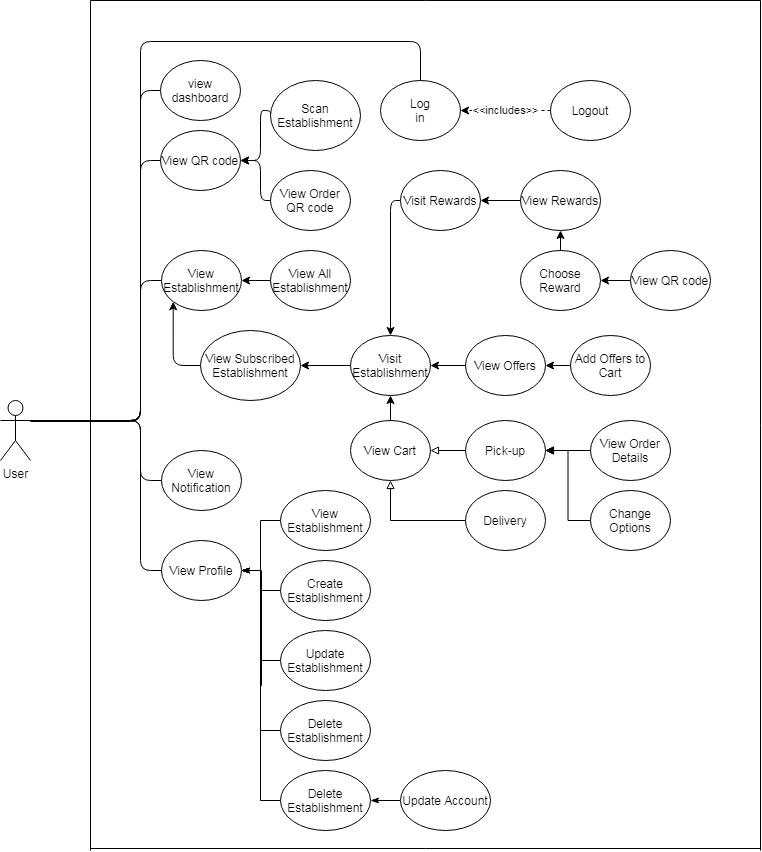

The diagram above was exported from draw.io. Its source (the exported page's mxGraphModel, read from the mxfile embedded in the PNG):
<mxGraphModel dx="1958" dy="482" grid="1" gridSize="10" guides="1" tooltips="1" connect="1" arrows="1" fold="1" page="1" pageScale="1" pageWidth="850" pageHeight="1100" math="0" shadow="0">
  <root>
    <mxCell id="0" />
    <mxCell id="1" parent="0" />
    <mxCell id="0d5vqTIq5FTxDbcdef76-1" style="edgeStyle=orthogonalEdgeStyle;orthogonalLoop=1;jettySize=auto;html=1;exitX=1;exitY=0.3333333333333333;exitDx=0;exitDy=0;exitPerimeter=0;entryX=0;entryY=0.5;entryDx=0;entryDy=0;endArrow=none;endFill=0;" parent="1" source="0d5vqTIq5FTxDbcdef76-6" target="0d5vqTIq5FTxDbcdef76-7" edge="1">
      <mxGeometry relative="1" as="geometry">
        <Array as="points">
          <mxPoint x="100" y="430" />
          <mxPoint x="100" y="100" />
        </Array>
      </mxGeometry>
    </mxCell>
    <mxCell id="0d5vqTIq5FTxDbcdef76-2" style="edgeStyle=orthogonalEdgeStyle;orthogonalLoop=1;jettySize=auto;html=1;exitX=1;exitY=0.3333333333333333;exitDx=0;exitDy=0;exitPerimeter=0;entryX=0;entryY=0.5;entryDx=0;entryDy=0;endArrow=none;endFill=0;" parent="1" source="0d5vqTIq5FTxDbcdef76-6" target="0d5vqTIq5FTxDbcdef76-12" edge="1">
      <mxGeometry relative="1" as="geometry">
        <Array as="points">
          <mxPoint x="100" y="430" />
          <mxPoint x="100" y="170" />
        </Array>
      </mxGeometry>
    </mxCell>
    <mxCell id="0d5vqTIq5FTxDbcdef76-3" style="edgeStyle=orthogonalEdgeStyle;orthogonalLoop=1;jettySize=auto;html=1;exitX=1;exitY=0.3333333333333333;exitDx=0;exitDy=0;exitPerimeter=0;entryX=0;entryY=0.5;entryDx=0;entryDy=0;endArrow=none;endFill=0;" parent="1" source="0d5vqTIq5FTxDbcdef76-6" target="0d5vqTIq5FTxDbcdef76-19" edge="1">
      <mxGeometry relative="1" as="geometry">
        <Array as="points">
          <mxPoint x="100" y="430" />
          <mxPoint x="100" y="290" />
        </Array>
      </mxGeometry>
    </mxCell>
    <mxCell id="0d5vqTIq5FTxDbcdef76-4" style="edgeStyle=orthogonalEdgeStyle;orthogonalLoop=1;jettySize=auto;html=1;exitX=1;exitY=0.3333333333333333;exitDx=0;exitDy=0;exitPerimeter=0;entryX=0;entryY=0.5;entryDx=0;entryDy=0;endArrow=none;endFill=0;" parent="1" source="0d5vqTIq5FTxDbcdef76-6" target="0d5vqTIq5FTxDbcdef76-30" edge="1">
      <mxGeometry relative="1" as="geometry">
        <Array as="points">
          <mxPoint x="100" y="430" />
          <mxPoint x="100" y="490" />
        </Array>
      </mxGeometry>
    </mxCell>
    <mxCell id="0d5vqTIq5FTxDbcdef76-5" style="edgeStyle=orthogonalEdgeStyle;orthogonalLoop=1;jettySize=auto;html=1;exitX=1;exitY=0.3333333333333333;exitDx=0;exitDy=0;exitPerimeter=0;entryX=0.5;entryY=0;entryDx=0;entryDy=0;endArrow=none;endFill=0;" parent="1" target="0d5vqTIq5FTxDbcdef76-61" edge="1">
      <mxGeometry relative="1" as="geometry">
        <mxPoint x="-10" y="431" as="sourcePoint" />
        <mxPoint x="510" y="111" as="targetPoint" />
        <Array as="points">
          <mxPoint x="100" y="431" />
          <mxPoint x="100" y="51" />
          <mxPoint x="380" y="51" />
        </Array>
      </mxGeometry>
    </mxCell>
    <object label="User" id="0d5vqTIq5FTxDbcdef76-6">
      <mxCell style="shape=umlActor;verticalLabelPosition=bottom;verticalAlign=top;html=1;outlineConnect=0;" parent="1" vertex="1">
        <mxGeometry x="-40" y="410" width="30" height="60" as="geometry" />
      </mxCell>
    </object>
    <mxCell id="0d5vqTIq5FTxDbcdef76-7" value="view dashboard" style="ellipse;whiteSpace=wrap;html=1;" parent="1" vertex="1">
      <mxGeometry x="120" y="70" width="80" height="60" as="geometry" />
    </mxCell>
    <mxCell id="0d5vqTIq5FTxDbcdef76-12" value="View QR code" style="ellipse;whiteSpace=wrap;html=1;" parent="1" vertex="1">
      <mxGeometry x="120" y="140" width="80" height="60" as="geometry" />
    </mxCell>
    <mxCell id="0d5vqTIq5FTxDbcdef76-15" style="edgeStyle=orthogonalEdgeStyle;orthogonalLoop=1;jettySize=auto;html=1;exitX=0;exitY=0.5;exitDx=0;exitDy=0;entryX=1;entryY=0.5;entryDx=0;entryDy=0;" parent="1" source="0d5vqTIq5FTxDbcdef76-16" target="0d5vqTIq5FTxDbcdef76-12" edge="1">
      <mxGeometry relative="1" as="geometry">
        <mxPoint x="310" y="240" as="targetPoint" />
        <Array as="points">
          <mxPoint x="220" y="120" />
          <mxPoint x="220" y="170" />
        </Array>
      </mxGeometry>
    </mxCell>
    <mxCell id="0d5vqTIq5FTxDbcdef76-16" value="Scan Establishment" style="ellipse;whiteSpace=wrap;html=1;" parent="1" vertex="1">
      <mxGeometry x="230" y="90" width="90" height="70" as="geometry" />
    </mxCell>
    <mxCell id="0d5vqTIq5FTxDbcdef76-17" style="edgeStyle=orthogonalEdgeStyle;orthogonalLoop=1;jettySize=auto;html=1;exitX=0;exitY=0.5;exitDx=0;exitDy=0;entryX=1;entryY=0.5;entryDx=0;entryDy=0;" parent="1" source="0d5vqTIq5FTxDbcdef76-18" target="0d5vqTIq5FTxDbcdef76-12" edge="1">
      <mxGeometry relative="1" as="geometry">
        <Array as="points">
          <mxPoint x="220" y="210" />
          <mxPoint x="220" y="170" />
        </Array>
        <mxPoint x="310" y="240" as="targetPoint" />
      </mxGeometry>
    </mxCell>
    <mxCell id="0d5vqTIq5FTxDbcdef76-18" value="View Order QR code" style="ellipse;whiteSpace=wrap;html=1;" parent="1" vertex="1">
      <mxGeometry x="230" y="180" width="80" height="60" as="geometry" />
    </mxCell>
    <mxCell id="0d5vqTIq5FTxDbcdef76-19" value="View Establishment" style="ellipse;whiteSpace=wrap;html=1;" parent="1" vertex="1">
      <mxGeometry x="121" y="260" width="80" height="60" as="geometry" />
    </mxCell>
    <mxCell id="0d5vqTIq5FTxDbcdef76-20" style="edgeStyle=orthogonalEdgeStyle;orthogonalLoop=1;jettySize=auto;html=1;exitX=0;exitY=0.5;exitDx=0;exitDy=0;entryX=1;entryY=0.5;entryDx=0;entryDy=0;" parent="1" source="0d5vqTIq5FTxDbcdef76-21" target="0d5vqTIq5FTxDbcdef76-19" edge="1">
      <mxGeometry relative="1" as="geometry" />
    </mxCell>
    <mxCell id="0d5vqTIq5FTxDbcdef76-21" value="View All Establishment" style="ellipse;whiteSpace=wrap;html=1;" parent="1" vertex="1">
      <mxGeometry x="230" y="260" width="80" height="60" as="geometry" />
    </mxCell>
    <mxCell id="0d5vqTIq5FTxDbcdef76-70" style="edgeStyle=orthogonalEdgeStyle;rounded=0;orthogonalLoop=1;jettySize=auto;html=1;exitX=0;exitY=0.5;exitDx=0;exitDy=0;entryX=1;entryY=0.5;entryDx=0;entryDy=0;" parent="1" source="0d5vqTIq5FTxDbcdef76-23" target="0d5vqTIq5FTxDbcdef76-29" edge="1">
      <mxGeometry relative="1" as="geometry" />
    </mxCell>
    <mxCell id="0d5vqTIq5FTxDbcdef76-23" value="Visit Establishment" style="ellipse;whiteSpace=wrap;html=1;" parent="1" vertex="1">
      <mxGeometry x="310" y="345" width="80" height="60" as="geometry" />
    </mxCell>
    <mxCell id="0d5vqTIq5FTxDbcdef76-24" style="edgeStyle=orthogonalEdgeStyle;orthogonalLoop=1;jettySize=auto;html=1;exitX=0;exitY=0.5;exitDx=0;exitDy=0;entryX=0.5;entryY=0;entryDx=0;entryDy=0;" parent="1" source="0d5vqTIq5FTxDbcdef76-25" target="0d5vqTIq5FTxDbcdef76-23" edge="1">
      <mxGeometry relative="1" as="geometry">
        <mxPoint x="310" y="380" as="targetPoint" />
        <Array as="points">
          <mxPoint x="350" y="210" />
        </Array>
      </mxGeometry>
    </mxCell>
    <mxCell id="0d5vqTIq5FTxDbcdef76-25" value="Visit Rewards" style="ellipse;whiteSpace=wrap;html=1;" parent="1" vertex="1">
      <mxGeometry x="360" y="180" width="80" height="60" as="geometry" />
    </mxCell>
    <mxCell id="0d5vqTIq5FTxDbcdef76-26" style="edgeStyle=orthogonalEdgeStyle;orthogonalLoop=1;jettySize=auto;html=1;exitX=0;exitY=0.5;exitDx=0;exitDy=0;entryX=1;entryY=0.5;entryDx=0;entryDy=0;" parent="1" source="0d5vqTIq5FTxDbcdef76-27" target="0d5vqTIq5FTxDbcdef76-23" edge="1">
      <mxGeometry relative="1" as="geometry">
        <mxPoint x="310" y="380" as="targetPoint" />
      </mxGeometry>
    </mxCell>
    <mxCell id="0d5vqTIq5FTxDbcdef76-27" value="View Offers" style="ellipse;whiteSpace=wrap;html=1;" parent="1" vertex="1">
      <mxGeometry x="425" y="345" width="80" height="60" as="geometry" />
    </mxCell>
    <mxCell id="0d5vqTIq5FTxDbcdef76-28" style="edgeStyle=orthogonalEdgeStyle;orthogonalLoop=1;jettySize=auto;html=1;exitX=0;exitY=0.5;exitDx=0;exitDy=0;entryX=0;entryY=1;entryDx=0;entryDy=0;" parent="1" source="0d5vqTIq5FTxDbcdef76-29" target="0d5vqTIq5FTxDbcdef76-19" edge="1">
      <mxGeometry relative="1" as="geometry" />
    </mxCell>
    <mxCell id="0d5vqTIq5FTxDbcdef76-29" value="View Subscribed Establishment" style="ellipse;whiteSpace=wrap;html=1;" parent="1" vertex="1">
      <mxGeometry x="160" y="340" width="100" height="70" as="geometry" />
    </mxCell>
    <mxCell id="0d5vqTIq5FTxDbcdef76-30" value="View Notification" style="ellipse;whiteSpace=wrap;html=1;" parent="1" vertex="1">
      <mxGeometry x="121" y="460" width="80" height="60" as="geometry" />
    </mxCell>
    <mxCell id="0d5vqTIq5FTxDbcdef76-55" style="edgeStyle=orthogonalEdgeStyle;orthogonalLoop=1;jettySize=auto;html=1;exitX=0;exitY=0.5;exitDx=0;exitDy=0;entryX=1;entryY=0.5;entryDx=0;entryDy=0;" parent="1" edge="1">
      <mxGeometry relative="1" as="geometry">
        <mxPoint x="579" y="450" as="sourcePoint" />
      </mxGeometry>
    </mxCell>
    <mxCell id="0d5vqTIq5FTxDbcdef76-61" value="Log&lt;br&gt;in" style="ellipse;whiteSpace=wrap;html=1;" parent="1" vertex="1">
      <mxGeometry x="340" y="90" width="80" height="60" as="geometry" />
    </mxCell>
    <mxCell id="0d5vqTIq5FTxDbcdef76-62" style="edgeStyle=orthogonalEdgeStyle;orthogonalLoop=1;jettySize=auto;html=1;exitX=0;exitY=0.5;exitDx=0;exitDy=0;entryX=1;entryY=0.5;entryDx=0;entryDy=0;strokeColor=none;dashed=1;" parent="1" source="0d5vqTIq5FTxDbcdef76-64" target="0d5vqTIq5FTxDbcdef76-61" edge="1">
      <mxGeometry relative="1" as="geometry" />
    </mxCell>
    <mxCell id="0d5vqTIq5FTxDbcdef76-63" value="&amp;lt;&amp;lt;includes&amp;gt;&amp;gt;" style="edgeStyle=orthogonalEdgeStyle;orthogonalLoop=1;jettySize=auto;html=1;exitX=0;exitY=0.5;exitDx=0;exitDy=0;dashed=1;entryX=1;entryY=0.5;entryDx=0;entryDy=0;" parent="1" source="0d5vqTIq5FTxDbcdef76-64" target="0d5vqTIq5FTxDbcdef76-61" edge="1">
      <mxGeometry relative="1" as="geometry">
        <mxPoint x="430" y="130" as="targetPoint" />
      </mxGeometry>
    </mxCell>
    <mxCell id="0d5vqTIq5FTxDbcdef76-64" value="Logout&lt;br&gt;" style="ellipse;whiteSpace=wrap;html=1;" parent="1" vertex="1">
      <mxGeometry x="510" y="90" width="80" height="60" as="geometry" />
    </mxCell>
    <mxCell id="0d5vqTIq5FTxDbcdef76-65" value="" style="endArrow=none;html=1;" parent="1" edge="1">
      <mxGeometry width="50" height="50" relative="1" as="geometry">
        <mxPoint x="720" y="860" as="sourcePoint" />
        <mxPoint x="720" y="10" as="targetPoint" />
      </mxGeometry>
    </mxCell>
    <mxCell id="0d5vqTIq5FTxDbcdef76-66" value="" style="endArrow=none;html=1;" parent="1" edge="1">
      <mxGeometry width="50" height="50" relative="1" as="geometry">
        <mxPoint x="50" y="860" as="sourcePoint" />
        <mxPoint x="50" y="10" as="targetPoint" />
      </mxGeometry>
    </mxCell>
    <mxCell id="0d5vqTIq5FTxDbcdef76-67" value="" style="endArrow=none;html=1;" parent="1" edge="1">
      <mxGeometry width="50" height="50" relative="1" as="geometry">
        <mxPoint x="50" y="10" as="sourcePoint" />
        <mxPoint x="720" y="10" as="targetPoint" />
      </mxGeometry>
    </mxCell>
    <mxCell id="0d5vqTIq5FTxDbcdef76-68" value="" style="endArrow=none;html=1;" parent="1" edge="1">
      <mxGeometry width="50" height="50" relative="1" as="geometry">
        <mxPoint x="50" y="858" as="sourcePoint" />
        <mxPoint x="720" y="858" as="targetPoint" />
      </mxGeometry>
    </mxCell>
    <mxCell id="0d5vqTIq5FTxDbcdef76-71" style="edgeStyle=orthogonalEdgeStyle;rounded=0;orthogonalLoop=1;jettySize=auto;html=1;exitX=0;exitY=0.5;exitDx=0;exitDy=0;entryX=1;entryY=0.5;entryDx=0;entryDy=0;" parent="1" source="0d5vqTIq5FTxDbcdef76-69" target="0d5vqTIq5FTxDbcdef76-25" edge="1">
      <mxGeometry relative="1" as="geometry" />
    </mxCell>
    <mxCell id="0d5vqTIq5FTxDbcdef76-69" value="View Rewards" style="ellipse;whiteSpace=wrap;html=1;" parent="1" vertex="1">
      <mxGeometry x="480" y="180" width="80" height="60" as="geometry" />
    </mxCell>
    <mxCell id="0d5vqTIq5FTxDbcdef76-74" style="edgeStyle=orthogonalEdgeStyle;rounded=0;orthogonalLoop=1;jettySize=auto;html=1;exitX=0.5;exitY=0;exitDx=0;exitDy=0;entryX=0.5;entryY=1;entryDx=0;entryDy=0;" parent="1" source="0d5vqTIq5FTxDbcdef76-72" target="0d5vqTIq5FTxDbcdef76-69" edge="1">
      <mxGeometry relative="1" as="geometry" />
    </mxCell>
    <mxCell id="0d5vqTIq5FTxDbcdef76-72" value="Choose Reward&lt;br&gt;" style="ellipse;whiteSpace=wrap;html=1;" parent="1" vertex="1">
      <mxGeometry x="480" y="260" width="80" height="60" as="geometry" />
    </mxCell>
    <mxCell id="0d5vqTIq5FTxDbcdef76-75" style="edgeStyle=orthogonalEdgeStyle;rounded=0;orthogonalLoop=1;jettySize=auto;html=1;exitX=0;exitY=0.5;exitDx=0;exitDy=0;" parent="1" source="0d5vqTIq5FTxDbcdef76-73" target="0d5vqTIq5FTxDbcdef76-72" edge="1">
      <mxGeometry relative="1" as="geometry" />
    </mxCell>
    <mxCell id="0d5vqTIq5FTxDbcdef76-73" value="View QR code" style="ellipse;whiteSpace=wrap;html=1;" parent="1" vertex="1">
      <mxGeometry x="590" y="260" width="80" height="60" as="geometry" />
    </mxCell>
    <mxCell id="0d5vqTIq5FTxDbcdef76-77" style="edgeStyle=orthogonalEdgeStyle;rounded=0;orthogonalLoop=1;jettySize=auto;html=1;exitX=0;exitY=0.5;exitDx=0;exitDy=0;entryX=1;entryY=0.5;entryDx=0;entryDy=0;" parent="1" source="0d5vqTIq5FTxDbcdef76-76" target="0d5vqTIq5FTxDbcdef76-27" edge="1">
      <mxGeometry relative="1" as="geometry" />
    </mxCell>
    <mxCell id="0d5vqTIq5FTxDbcdef76-76" value="Add Offers to Cart" style="ellipse;whiteSpace=wrap;html=1;" parent="1" vertex="1">
      <mxGeometry x="530" y="345" width="80" height="60" as="geometry" />
    </mxCell>
    <mxCell id="0d5vqTIq5FTxDbcdef76-79" style="edgeStyle=orthogonalEdgeStyle;rounded=0;orthogonalLoop=1;jettySize=auto;html=1;exitX=0.5;exitY=0;exitDx=0;exitDy=0;entryX=0.5;entryY=1;entryDx=0;entryDy=0;" parent="1" source="0d5vqTIq5FTxDbcdef76-78" target="0d5vqTIq5FTxDbcdef76-23" edge="1">
      <mxGeometry relative="1" as="geometry" />
    </mxCell>
    <mxCell id="0d5vqTIq5FTxDbcdef76-78" value="View Cart&lt;br&gt;" style="ellipse;whiteSpace=wrap;html=1;" parent="1" vertex="1">
      <mxGeometry x="310" y="430" width="80" height="60" as="geometry" />
    </mxCell>
    <mxCell id="0d5vqTIq5FTxDbcdef76-82" style="edgeStyle=orthogonalEdgeStyle;rounded=0;orthogonalLoop=1;jettySize=auto;html=1;exitX=0;exitY=0.5;exitDx=0;exitDy=0;entryX=1;entryY=0.5;entryDx=0;entryDy=0;endArrow=block;endFill=0;" parent="1" source="0d5vqTIq5FTxDbcdef76-80" target="0d5vqTIq5FTxDbcdef76-78" edge="1">
      <mxGeometry relative="1" as="geometry" />
    </mxCell>
    <mxCell id="0d5vqTIq5FTxDbcdef76-80" value="Pick-up" style="ellipse;whiteSpace=wrap;html=1;" parent="1" vertex="1">
      <mxGeometry x="425" y="430" width="80" height="60" as="geometry" />
    </mxCell>
    <mxCell id="0d5vqTIq5FTxDbcdef76-83" style="edgeStyle=orthogonalEdgeStyle;rounded=0;orthogonalLoop=1;jettySize=auto;html=1;exitX=0;exitY=0.5;exitDx=0;exitDy=0;entryX=0.5;entryY=1;entryDx=0;entryDy=0;endArrow=block;endFill=0;" parent="1" source="0d5vqTIq5FTxDbcdef76-81" target="0d5vqTIq5FTxDbcdef76-78" edge="1">
      <mxGeometry relative="1" as="geometry" />
    </mxCell>
    <mxCell id="0d5vqTIq5FTxDbcdef76-81" value="Delivery" style="ellipse;whiteSpace=wrap;html=1;" parent="1" vertex="1">
      <mxGeometry x="425" y="500" width="80" height="60" as="geometry" />
    </mxCell>
    <mxCell id="0d5vqTIq5FTxDbcdef76-87" style="edgeStyle=orthogonalEdgeStyle;rounded=0;orthogonalLoop=1;jettySize=auto;html=1;exitX=0;exitY=0.5;exitDx=0;exitDy=0;entryX=1;entryY=0.5;entryDx=0;entryDy=0;endArrow=block;endFill=0;" parent="1" source="0d5vqTIq5FTxDbcdef76-84" target="0d5vqTIq5FTxDbcdef76-80" edge="1">
      <mxGeometry relative="1" as="geometry" />
    </mxCell>
    <mxCell id="0d5vqTIq5FTxDbcdef76-88" value="" style="edgeStyle=orthogonalEdgeStyle;rounded=0;orthogonalLoop=1;jettySize=auto;html=1;endArrow=classic;endFill=1;" parent="1" source="0d5vqTIq5FTxDbcdef76-84" target="0d5vqTIq5FTxDbcdef76-80" edge="1">
      <mxGeometry relative="1" as="geometry" />
    </mxCell>
    <mxCell id="0d5vqTIq5FTxDbcdef76-84" value="View Order Details" style="ellipse;whiteSpace=wrap;html=1;" parent="1" vertex="1">
      <mxGeometry x="550" y="430" width="80" height="60" as="geometry" />
    </mxCell>
    <mxCell id="0d5vqTIq5FTxDbcdef76-90" style="edgeStyle=orthogonalEdgeStyle;rounded=0;orthogonalLoop=1;jettySize=auto;html=1;exitX=0;exitY=0.5;exitDx=0;exitDy=0;entryX=1;entryY=0.5;entryDx=0;entryDy=0;endArrow=classic;endFill=1;" parent="1" source="0d5vqTIq5FTxDbcdef76-85" target="0d5vqTIq5FTxDbcdef76-80" edge="1">
      <mxGeometry relative="1" as="geometry" />
    </mxCell>
    <mxCell id="0d5vqTIq5FTxDbcdef76-85" value="Change Options" style="ellipse;whiteSpace=wrap;html=1;" parent="1" vertex="1">
      <mxGeometry x="550" y="500" width="80" height="60" as="geometry" />
    </mxCell>
    <mxCell id="0d5vqTIq5FTxDbcdef76-91" value="View Profile" style="ellipse;whiteSpace=wrap;html=1;" parent="1" vertex="1">
      <mxGeometry x="121" y="550" width="80" height="60" as="geometry" />
    </mxCell>
    <mxCell id="0d5vqTIq5FTxDbcdef76-93" style="edgeStyle=orthogonalEdgeStyle;orthogonalLoop=1;jettySize=auto;html=1;exitX=1;exitY=0.3333333333333333;exitDx=0;exitDy=0;exitPerimeter=0;entryX=0;entryY=0.5;entryDx=0;entryDy=0;endArrow=none;endFill=0;" parent="1" source="0d5vqTIq5FTxDbcdef76-6" target="0d5vqTIq5FTxDbcdef76-91" edge="1">
      <mxGeometry relative="1" as="geometry">
        <Array as="points">
          <mxPoint x="100" y="430" />
          <mxPoint x="100" y="580" />
        </Array>
        <mxPoint y="520" as="sourcePoint" />
        <mxPoint x="131" y="580" as="targetPoint" />
      </mxGeometry>
    </mxCell>
    <mxCell id="0d5vqTIq5FTxDbcdef76-98" style="edgeStyle=orthogonalEdgeStyle;rounded=0;orthogonalLoop=1;jettySize=auto;html=1;exitX=0;exitY=0.5;exitDx=0;exitDy=0;entryX=1;entryY=0.5;entryDx=0;entryDy=0;endArrow=classicThin;endFill=1;" parent="1" source="0d5vqTIq5FTxDbcdef76-94" target="0d5vqTIq5FTxDbcdef76-91" edge="1">
      <mxGeometry relative="1" as="geometry">
        <Array as="points">
          <mxPoint x="220" y="530" />
          <mxPoint x="220" y="580" />
        </Array>
      </mxGeometry>
    </mxCell>
    <mxCell id="0d5vqTIq5FTxDbcdef76-94" value="View Establishment" style="ellipse;whiteSpace=wrap;html=1;" parent="1" vertex="1">
      <mxGeometry x="240" y="500" width="90" height="60" as="geometry" />
    </mxCell>
    <mxCell id="0d5vqTIq5FTxDbcdef76-102" style="edgeStyle=orthogonalEdgeStyle;rounded=0;orthogonalLoop=1;jettySize=auto;html=1;exitX=0;exitY=0.5;exitDx=0;exitDy=0;endArrow=classicThin;endFill=1;" parent="1" source="0d5vqTIq5FTxDbcdef76-95" target="0d5vqTIq5FTxDbcdef76-91" edge="1">
      <mxGeometry relative="1" as="geometry">
        <Array as="points">
          <mxPoint x="220" y="600" />
          <mxPoint x="220" y="580" />
        </Array>
      </mxGeometry>
    </mxCell>
    <mxCell id="0d5vqTIq5FTxDbcdef76-95" value="Create Establishment" style="ellipse;whiteSpace=wrap;html=1;" parent="1" vertex="1">
      <mxGeometry x="240" y="570" width="90" height="60" as="geometry" />
    </mxCell>
    <mxCell id="0d5vqTIq5FTxDbcdef76-100" style="edgeStyle=orthogonalEdgeStyle;rounded=0;orthogonalLoop=1;jettySize=auto;html=1;exitX=0;exitY=0.5;exitDx=0;exitDy=0;entryX=1;entryY=0.5;entryDx=0;entryDy=0;endArrow=classicThin;endFill=1;" parent="1" source="0d5vqTIq5FTxDbcdef76-96" target="0d5vqTIq5FTxDbcdef76-91" edge="1">
      <mxGeometry relative="1" as="geometry">
        <Array as="points">
          <mxPoint x="220" y="670" />
          <mxPoint x="220" y="580" />
        </Array>
      </mxGeometry>
    </mxCell>
    <mxCell id="0d5vqTIq5FTxDbcdef76-96" value="Update Establishment&lt;span style=&quot;color: rgba(0 , 0 , 0 , 0) ; font-family: monospace ; font-size: 0px&quot;&gt;%3CmxGraphModel%3E%3Croot%3E%3CmxCell%20id%3D%220%22%2F%3E%3CmxCell%20id%3D%221%22%20parent%3D%220%22%2F%3E%3CmxCell%20id%3D%222%22%20value%3D%22Create%20Establishment%22%20style%3D%22ellipse%3BwhiteSpace%3Dwrap%3Bhtml%3D1%3B%22%20vertex%3D%221%22%20parent%3D%221%22%3E%3CmxGeometry%20x%3D%22230%22%20y%3D%22620%22%20width%3D%2290%22%20height%3D%2260%22%20as%3D%22geometry%22%2F%3E%3C%2FmxCell%3E%3C%2Froot%3E%3C%2FmxGraphModel%3E&lt;/span&gt;&lt;span style=&quot;color: rgba(0 , 0 , 0 , 0) ; font-family: monospace ; font-size: 0px&quot;&gt;%3CmxGraphModel%3E%3Croot%3E%3CmxCell%20id%3D%220%22%2F%3E%3CmxCell%20id%3D%221%22%20parent%3D%220%22%2F%3E%3CmxCell%20id%3D%222%22%20value%3D%22Create%20Establishment%22%20style%3D%22ellipse%3BwhiteSpace%3Dwrap%3Bhtml%3D1%3B%22%20vertex%3D%221%22%20parent%3D%221%22%3E%3CmxGeometry%20x%3D%22230%22%20y%3D%22620%22%20width%3D%2290%22%20height%3D%2260%22%20as%3D%22geometry%22%2F%3E%3C%2FmxCell%3E%3C%2Froot%3E%3C%2FmxGraphModel%3E&lt;/span&gt;" style="ellipse;whiteSpace=wrap;html=1;" parent="1" vertex="1">
      <mxGeometry x="240" y="640" width="90" height="60" as="geometry" />
    </mxCell>
    <mxCell id="0d5vqTIq5FTxDbcdef76-101" style="edgeStyle=orthogonalEdgeStyle;rounded=0;orthogonalLoop=1;jettySize=auto;html=1;exitX=0;exitY=0.5;exitDx=0;exitDy=0;entryX=1;entryY=0.5;entryDx=0;entryDy=0;endArrow=classicThin;endFill=1;" parent="1" source="0d5vqTIq5FTxDbcdef76-97" target="0d5vqTIq5FTxDbcdef76-91" edge="1">
      <mxGeometry relative="1" as="geometry">
        <Array as="points">
          <mxPoint x="220" y="740" />
          <mxPoint x="220" y="580" />
        </Array>
      </mxGeometry>
    </mxCell>
    <mxCell id="0d5vqTIq5FTxDbcdef76-97" value="Delete Establishment" style="ellipse;whiteSpace=wrap;html=1;" parent="1" vertex="1">
      <mxGeometry x="240" y="710" width="90" height="60" as="geometry" />
    </mxCell>
    <mxCell id="0d5vqTIq5FTxDbcdef76-105" style="edgeStyle=orthogonalEdgeStyle;rounded=0;orthogonalLoop=1;jettySize=auto;html=1;exitX=0;exitY=0.5;exitDx=0;exitDy=0;entryX=1;entryY=0.5;entryDx=0;entryDy=0;endArrow=classicThin;endFill=1;" parent="1" source="0d5vqTIq5FTxDbcdef76-103" target="0d5vqTIq5FTxDbcdef76-91" edge="1">
      <mxGeometry relative="1" as="geometry">
        <Array as="points">
          <mxPoint x="220" y="810" />
          <mxPoint x="220" y="695" />
          <mxPoint x="221" y="695" />
          <mxPoint x="221" y="580" />
        </Array>
      </mxGeometry>
    </mxCell>
    <mxCell id="0d5vqTIq5FTxDbcdef76-103" value="Delete Establishment" style="ellipse;whiteSpace=wrap;html=1;" parent="1" vertex="1">
      <mxGeometry x="240" y="780" width="90" height="60" as="geometry" />
    </mxCell>
    <mxCell id="0d5vqTIq5FTxDbcdef76-106" style="edgeStyle=orthogonalEdgeStyle;rounded=0;orthogonalLoop=1;jettySize=auto;html=1;exitX=0;exitY=0.5;exitDx=0;exitDy=0;entryX=1;entryY=0.5;entryDx=0;entryDy=0;endArrow=classicThin;endFill=1;" parent="1" source="0d5vqTIq5FTxDbcdef76-104" target="0d5vqTIq5FTxDbcdef76-103" edge="1">
      <mxGeometry relative="1" as="geometry" />
    </mxCell>
    <mxCell id="0d5vqTIq5FTxDbcdef76-104" value="Update Account" style="ellipse;whiteSpace=wrap;html=1;" parent="1" vertex="1">
      <mxGeometry x="360" y="780" width="90" height="60" as="geometry" />
    </mxCell>
  </root>
</mxGraphModel>